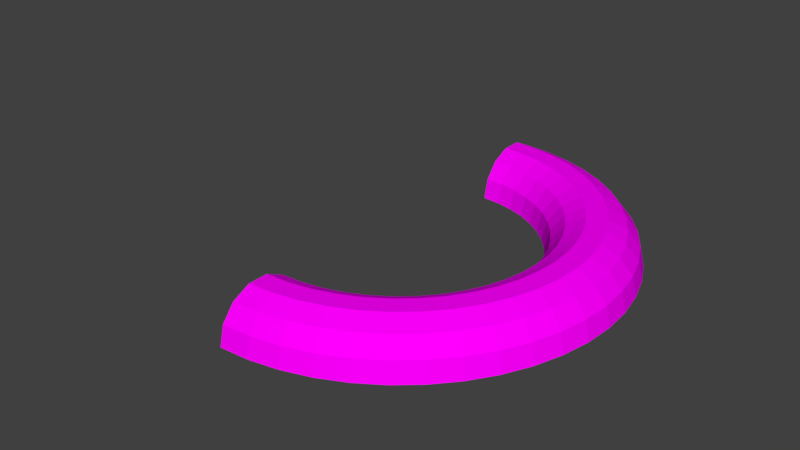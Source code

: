 # Source: rainbow.blend  (saved by Blender 2.79.0; exported with 4.5.12 LTS)
import bpy
from mathutils import Matrix  # noqa: F401  (used for matrix-valued properties, if any)

bpy.ops.wm.read_factory_settings(use_empty=True)
scene = bpy.context.scene
scene.name = 'Scene'

# ---- collections
col_collection_1 = bpy.data.collections.new('Collection 1'); scene.collection.children.link(col_collection_1)

# ---- images (referenced by path relative to the original .blend; pixels are not part of the script)
import os
ASSET_DIR = os.environ.get("B2B_ASSET_DIR", "")  # directory of the original .blend (textures are referenced by path, not embedded)
HERE = os.path.dirname(os.path.abspath(__file__))  # packed textures are extracted next to this script under _unpacked/

def load_image(name, relpath, width, height, colorspace="sRGB"):
    """Load a texture the original file referenced (path relative to the .blend, or extracted next to this script)."""
    p = next((c for c in (os.path.join(HERE, relpath), os.path.join(ASSET_DIR, relpath)) if relpath and os.path.exists(c)), "")
    if p:
        img = bpy.data.images.load(p, check_existing=True)
        img.name = name
    else:  # same state as the original file: an image datablock whose file is absent (Cycles renders it pink)
        img = bpy.data.images.new(name, width, height)
        img.source = "FILE"
        img.filepath = "//" + (relpath or name)
    img.colorspace_settings.name = colorspace
    return img
img_rainbow = load_image('rainbow', '', 1024, 1024, 'sRGB')

# ---- materials (node trees are filled in below, after node groups)
mat_rainbow = bpy.data.materials.new('rainBow')
mat_rainbow.alpha_threshold = 0.0
mat_rainbow.roughness = 0.5

# ---- material node trees
mat_rainbow.use_nodes = True; mat_rainbow.node_tree.nodes.clear()
_N = mat_rainbow.node_tree.nodes; _L = mat_rainbow.node_tree.links
n0 = _N.new('ShaderNodeOutputMaterial'); n0.name = 'Material Output'; n0.location = (300, 300)
n1 = _N.new('ShaderNodeBsdfDiffuse'); n1.name = 'Diffuse BSDF'; n1.location = (10, 300)
n2 = _N.new('ShaderNodeTexImage'); n2.name = 'Image Texture'; n2.location = (-180, 300)
n2.width = 140
n2.image = img_rainbow
_L.new(n1.outputs[0], n0.inputs[0])
_L.new(n2.outputs[0], n1.inputs[0])
n0.is_active_output = True

# ---- world
world_world = bpy.data.worlds.new('World'); scene.world = world_world
world_world.color = (0.05088, 0.05088, 0.05088)
world_world.use_sun_shadow = False
world_world.sun_shadow_jitter_overblur = 0.0
world_world.cycles.sampling_method = 'MANUAL'

# ---- meshes
me_torus_001 = bpy.data.meshes.new('Torus.001')
me_torus_001.from_pydata([(1.849, 1.136e-08, 3.945e-11), (1.802, 1.136e-08, 0.2093), (1.668, 1.136e-08, 0.3771), (1.474, 1.136e-08, 0.4702), (1.26, 1.136e-08, 0.4702), (1.066, 1.136e-08, 0.3771), (0.9325, 1.136e-08, 0.2093), (0.8848, 1.136e-08, 3.945e-11), (1.829, 0.3148, 3.945e-11), (1.781, 0.3085, 0.2093), (1.649, 0.2911, 0.3771), (1.457, 0.2658, 0.4702), (1.244, 0.2378, 0.4702), (1.052, 0.2126, 0.3771), (0.9197, 0.1951, 0.2093), (0.8724, 0.1889, 3.945e-11), (1.767, 0.6241, 3.945e-11), (1.721, 0.6118, 0.2093), (1.592, 0.5771, 0.3771), (1.405, 0.5271, 0.4702), (1.198, 0.4715, 0.4702), (1.011, 0.4215, 0.3771), (0.8816, 0.3869, 0.2093), (0.8355, 0.3745, 3.945e-11), (1.666, 0.9228, 3.945e-11), (1.622, 0.9046, 0.2093), (1.498, 0.8534, 0.3771), (1.319, 0.7793, 0.4702), (1.121, 0.6972, 0.4702), (0.9424, 0.6232, 0.3771), (0.8187, 0.572, 0.2093), (0.7746, 0.5537, 3.945e-11), (1.526, 1.206, 3.945e-11), (1.485, 1.182, 0.2093), (1.369, 1.115, 0.3771), (1.202, 1.018, 0.4702), (1.016, 0.9109, 0.4702), (0.8482, 0.8143, 0.3771), (0.7323, 0.7473, 0.2093), (0.6909, 0.7235, 3.945e-11), (1.351, 1.468, 3.945e-11), (1.313, 1.439, 0.2093), (1.207, 1.357, 0.3771), (1.054, 1.24, 0.4702), (0.8832, 1.109, 0.4702), (0.7298, 0.9914, 0.3771), (0.6236, 0.9099, 0.2093), (0.5858, 0.8808, 3.945e-11), (1.143, 1.705, 3.945e-11), (1.109, 1.671, 0.2093), (1.015, 1.577, 0.3771), (0.8779, 1.44, 0.4702), (0.7261, 1.288, 0.4702), (0.5894, 1.152, 0.3771), (0.4947, 1.057, 0.2093), (0.461, 1.023, 3.945e-11), (0.9059, 1.913, 3.945e-11), (0.8768, 1.875, 0.2093), (0.7953, 1.769, 0.3771), (0.6776, 1.616, 0.4702), (0.5469, 1.445, 0.4702), (0.4292, 1.292, 0.3771), (0.3477, 1.186, 0.2093), (0.3187, 1.148, 3.945e-11), (0.6436, 2.088, 3.945e-11), (0.6197, 2.047, 0.2093), (0.5528, 1.931, 0.3771), (0.4561, 1.764, 0.4702), (0.3488, 1.578, 0.4702), (0.2521, 1.41, 0.3771), (0.1852, 1.294, 0.2093), (0.1613, 1.253, 3.945e-11), (0.3607, 2.228, 3.945e-11), (0.3424, 2.184, 0.2093), (0.2912, 2.06, 0.3771), (0.2172, 1.882, 0.4702), (0.135, 1.683, 0.4702), (0.06104, 1.505, 0.3771), (0.009829, 1.381, 0.2093), (-0.00845, 1.337, 3.945e-11), (0.06199, 2.329, 3.945e-11), (0.04963, 2.283, 0.2093), (0.01499, 2.154, 0.3771), (-0.03506, 1.967, 0.4702), (-0.09062, 1.76, 0.4702), (-0.1407, 1.573, 0.3771), (-0.1753, 1.444, 0.2093), (-0.1877, 1.398, 3.945e-11), (-0.2474, 2.391, 3.945e-11), (-0.2536, 2.344, 0.2093), (-0.2711, 2.211, 0.3771), (-0.2963, 2.019, 0.4702), (-0.3244, 1.806, 0.4702), (-0.3496, 1.615, 0.3771), (-0.3671, 1.482, 0.2093), (-0.3733, 1.435, 3.945e-11), (-0.5622, 2.412, 3.945e-11), (-0.5622, 2.364, 0.2093), (-0.5622, 2.23, 0.3771), (-0.5622, 2.037, 0.4702), (-0.5622, 1.822, 0.4702), (-0.5622, 1.629, 0.3771), (-0.5622, 1.495, 0.2093), (-0.5622, 1.447, 3.945e-11), (-2.974, 2.222e-07, 3.945e-11), (-0.5622, -2.412, 3.945e-11), (-0.5622, -2.364, 0.2093), (-0.5622, -2.23, 0.3771), (-0.5622, -2.037, 0.4702), (-0.5622, -1.822, 0.4702), (-0.5622, -1.629, 0.3771), (-0.5622, -1.495, 0.2093), (-0.5622, -1.447, 3.945e-11), (-0.2474, -2.391, 3.945e-11), (-0.2536, -2.344, 0.2093), (-0.2711, -2.211, 0.3771), (-0.2963, -2.019, 0.4702), (-0.3244, -1.806, 0.4702), (-0.3496, -1.615, 0.3771), (-0.3671, -1.482, 0.2093), (-0.3733, -1.435, 3.945e-11), (0.06199, -2.329, 3.945e-11), (0.04963, -2.283, 0.2093), (0.01499, -2.154, 0.3771), (-0.03507, -1.967, 0.4702), (-0.09062, -1.76, 0.4702), (-0.1407, -1.573, 0.3771), (-0.1753, -1.444, 0.2093), (-0.1877, -1.398, 3.945e-11), (0.3607, -2.228, 3.945e-11), (0.3424, -2.184, 0.2093), (0.2912, -2.06, 0.3771), (0.2172, -1.882, 0.4702), (0.135, -1.683, 0.4702), (0.06104, -1.505, 0.3771), (0.009829, -1.381, 0.2093), (-0.00845, -1.337, 3.945e-11), (0.6436, -2.088, 3.945e-11), (0.6197, -2.047, 0.2093), (0.5528, -1.931, 0.3771), (0.4561, -1.764, 0.4702), (0.3488, -1.578, 0.4702), (0.2521, -1.41, 0.3771), (0.1852, -1.294, 0.2093), (0.1613, -1.253, 3.945e-11), (0.9059, -1.913, 3.945e-11), (0.8768, -1.875, 0.2093), (0.7953, -1.769, 0.3771), (0.6776, -1.616, 0.4702), (0.5469, -1.445, 0.4702), (0.4292, -1.292, 0.3771), (0.3477, -1.186, 0.2093), (0.3187, -1.148, 3.945e-11), (1.143, -1.705, 3.945e-11), (1.109, -1.671, 0.2093), (1.015, -1.577, 0.3771), (0.8779, -1.44, 0.4702), (0.7261, -1.288, 0.4702), (0.5894, -1.152, 0.3771), (0.4947, -1.057, 0.2093), (0.461, -1.023, 3.945e-11), (1.351, -1.468, 3.945e-11), (1.313, -1.439, 0.2093), (1.207, -1.357, 0.3771), (1.054, -1.24, 0.4702), (0.8832, -1.109, 0.4702), (0.7298, -0.9914, 0.3771), (0.6236, -0.9099, 0.2093), (0.5858, -0.8808, 3.945e-11), (1.526, -1.206, 3.945e-11), (1.485, -1.182, 0.2093), (1.369, -1.115, 0.3771), (1.202, -1.018, 0.4702), (1.016, -0.9109, 0.4702), (0.8482, -0.8143, 0.3771), (0.7323, -0.7473, 0.2093), (0.6909, -0.7235, 3.945e-11), (1.666, -0.9228, 3.945e-11), (1.622, -0.9046, 0.2093), (1.498, -0.8534, 0.3771), (1.319, -0.7794, 0.4702), (1.121, -0.6972, 0.4702), (0.9424, -0.6232, 0.3771), (0.8187, -0.572, 0.2093), (0.7746, -0.5537, 3.945e-11), (1.767, -0.6241, 3.945e-11), (1.721, -0.6118, 0.2093), (1.592, -0.5771, 0.3771), (1.405, -0.5271, 0.4702), (1.198, -0.4715, 0.4702), (1.011, -0.4215, 0.3771), (0.8816, -0.3868, 0.2093), (0.8355, -0.3745, 3.945e-11), (1.829, -0.3148, 3.945e-11), (1.781, -0.3085, 0.2093), (1.649, -0.2911, 0.3771), (1.457, -0.2658, 0.4702), (1.244, -0.2378, 0.4702), (1.052, -0.2126, 0.3771), (0.9197, -0.1951, 0.2093), (0.8724, -0.1889, 3.945e-11)], [], [(0, 8, 9, 1), (1, 9, 10, 2), (2, 10, 11, 3), (3, 11, 12, 4), (4, 12, 13, 5), (5, 13, 14, 6), (6, 14, 15, 7), (8, 16, 17, 9), (9, 17, 18, 10), (10, 18, 19, 11), (11, 19, 20, 12), (12, 20, 21, 13), (13, 21, 22, 14), (14, 22, 23, 15), (16, 24, 25, 17), (17, 25, 26, 18), (18, 26, 27, 19), (19, 27, 28, 20), (20, 28, 29, 21), (21, 29, 30, 22), (22, 30, 31, 23), (24, 32, 33, 25), (25, 33, 34, 26), (26, 34, 35, 27), (27, 35, 36, 28), (28, 36, 37, 29), (29, 37, 38, 30), (30, 38, 39, 31), (32, 40, 41, 33), (33, 41, 42, 34), (34, 42, 43, 35), (35, 43, 44, 36), (36, 44, 45, 37), (37, 45, 46, 38), (38, 46, 47, 39), (40, 48, 49, 41), (41, 49, 50, 42), (42, 50, 51, 43), (43, 51, 52, 44), (44, 52, 53, 45), (45, 53, 54, 46), (46, 54, 55, 47), (48, 56, 57, 49), (49, 57, 58, 50), (50, 58, 59, 51), (51, 59, 60, 52), (52, 60, 61, 53), (53, 61, 62, 54), (54, 62, 63, 55), (56, 64, 65, 57), (57, 65, 66, 58), (58, 66, 67, 59), (59, 67, 68, 60), (60, 68, 69, 61), (61, 69, 70, 62), (62, 70, 71, 63), (64, 72, 73, 65), (65, 73, 74, 66), (66, 74, 75, 67), (67, 75, 76, 68), (68, 76, 77, 69), (69, 77, 78, 70), (70, 78, 79, 71), (72, 80, 81, 73), (73, 81, 82, 74), (74, 82, 83, 75), (75, 83, 84, 76), (76, 84, 85, 77), (77, 85, 86, 78), (78, 86, 87, 79), (80, 88, 89, 81), (81, 89, 90, 82), (82, 90, 91, 83), (83, 91, 92, 84), (84, 92, 93, 85), (85, 93, 94, 86), (86, 94, 95, 87), (88, 96, 97, 89), (89, 97, 98, 90), (90, 98, 99, 91), (91, 99, 100, 92), (92, 100, 101, 93), (93, 101, 102, 94), (94, 102, 103, 95), (105, 113, 114, 106), (106, 114, 115, 107), (107, 115, 116, 108), (108, 116, 117, 109), (109, 117, 118, 110), (110, 118, 119, 111), (111, 119, 120, 112), (113, 121, 122, 114), (114, 122, 123, 115), (115, 123, 124, 116), (116, 124, 125, 117), (117, 125, 126, 118), (118, 126, 127, 119), (119, 127, 128, 120), (121, 129, 130, 122), (122, 130, 131, 123), (123, 131, 132, 124), (124, 132, 133, 125), (125, 133, 134, 126), (126, 134, 135, 127), (127, 135, 136, 128), (129, 137, 138, 130), (130, 138, 139, 131), (131, 139, 140, 132), (132, 140, 141, 133), (133, 141, 142, 134), (134, 142, 143, 135), (135, 143, 144, 136), (137, 145, 146, 138), (138, 146, 147, 139), (139, 147, 148, 140), (140, 148, 149, 141), (141, 149, 150, 142), (142, 150, 151, 143), (143, 151, 152, 144), (145, 153, 154, 146), (146, 154, 155, 147), (147, 155, 156, 148), (148, 156, 157, 149), (149, 157, 158, 150), (150, 158, 159, 151), (151, 159, 160, 152), (153, 161, 162, 154), (154, 162, 163, 155), (155, 163, 164, 156), (156, 164, 165, 157), (157, 165, 166, 158), (158, 166, 167, 159), (159, 167, 168, 160), (161, 169, 170, 162), (162, 170, 171, 163), (163, 171, 172, 164), (164, 172, 173, 165), (165, 173, 174, 166), (166, 174, 175, 167), (167, 175, 176, 168), (169, 177, 178, 170), (170, 178, 179, 171), (171, 179, 180, 172), (172, 180, 181, 173), (173, 181, 182, 174), (174, 182, 183, 175), (175, 183, 184, 176), (177, 185, 186, 178), (178, 186, 187, 179), (179, 187, 188, 180), (180, 188, 189, 181), (181, 189, 190, 182), (182, 190, 191, 183), (183, 191, 192, 184), (185, 193, 194, 186), (186, 194, 195, 187), (187, 195, 196, 188), (188, 196, 197, 189), (189, 197, 198, 190), (190, 198, 199, 191), (191, 199, 200, 192), (193, 0, 1, 194), (194, 1, 2, 195), (195, 2, 3, 196), (196, 3, 4, 197), (197, 4, 5, 198), (198, 5, 6, 199), (199, 6, 7, 200)])
_uv = me_torus_001.uv_layers.new(name='UVMap')
_uv.uv.foreach_set('vector', [0.5, 0.8216, 0.5425, 0.8223, 0.5417, 0.8512, 0.5, 0.8506, 0.1992, 0.2252, 0.218, 0.226, 0.2169, 0.239, 0.1992, 0.2382, 0.2109, 0.04922, 0.2343, 0.0506, 0.2323, 0.0677, 0.2109, 0.06644, 0.7421, 0.5713, 0.7698, 0.5732, 0.7669, 0.5953, 0.7421, 0.5937, 0.2339, 0.5722, 0.2598, 0.5738, 0.2571, 0.597, 0.2339, 0.5957, 0.2339, 0.3855, 0.2553, 0.3863, 0.2535, 0.4078, 0.2339, 0.407, 0.7402, 0.188, 0.7585, 0.1883, 0.758, 0.2084, 0.7402, 0.2081, 0.5425, 0.8223, 0.585, 0.8241, 0.5833, 0.853, 0.5417, 0.8512, 0.218, 0.226, 0.2366, 0.2283, 0.2345, 0.2411, 0.2169, 0.239, 0.2343, 0.0506, 0.2573, 0.05471, 0.2533, 0.07146, 0.2323, 0.0677, 0.7698, 0.5732, 0.797, 0.5786, 0.7912, 0.6001, 0.7669, 0.5953, 0.2598, 0.5738, 0.2854, 0.5783, 0.28, 0.6011, 0.2571, 0.597, 0.2553, 0.3863, 0.2765, 0.3889, 0.273, 0.4102, 0.2535, 0.4078, 0.7585, 0.1883, 0.7768, 0.1891, 0.7757, 0.2092, 0.758, 0.2084, 0.585, 0.8241, 0.6274, 0.8272, 0.6249, 0.856, 0.5833, 0.853, 0.2366, 0.2283, 0.255, 0.2321, 0.2518, 0.2447, 0.2345, 0.2411, 0.2573, 0.05471, 0.2797, 0.06151, 0.2738, 0.07766, 0.2533, 0.07146, 0.797, 0.5786, 0.8232, 0.5875, 0.8147, 0.6081, 0.7912, 0.6001, 0.2854, 0.5783, 0.3103, 0.5859, 0.3022, 0.6079, 0.28, 0.6011, 0.2765, 0.3889, 0.2975, 0.3933, 0.2923, 0.4142, 0.273, 0.4102, 0.7768, 0.1891, 0.7951, 0.1904, 0.7934, 0.2105, 0.7757, 0.2092, 0.6274, 0.8272, 0.6697, 0.8315, 0.6663, 0.8603, 0.6249, 0.856, 0.255, 0.2321, 0.273, 0.2374, 0.2688, 0.2497, 0.2518, 0.2447, 0.2797, 0.06151, 0.3012, 0.0709, 0.2933, 0.08624, 0.2738, 0.07766, 0.8232, 0.5875, 0.8481, 0.5997, 0.8369, 0.6191, 0.8147, 0.6081, 0.3103, 0.5859, 0.3342, 0.5963, 0.3235, 0.6172, 0.3022, 0.6079, 0.2975, 0.3933, 0.3181, 0.3993, 0.3112, 0.4198, 0.2923, 0.4142, 0.7951, 0.1904, 0.8133, 0.1923, 0.811, 0.2123, 0.7934, 0.2105, 0.6697, 0.8315, 0.7119, 0.8371, 0.7077, 0.8657, 0.6663, 0.8603, 0.273, 0.2374, 0.2906, 0.2441, 0.2854, 0.2561, 0.2688, 0.2497, 0.3012, 0.0709, 0.3213, 0.08274, 0.3118, 0.09705, 0.2933, 0.08624, 0.8481, 0.5997, 0.8712, 0.6151, 0.8576, 0.6329, 0.8369, 0.6191, 0.3342, 0.5963, 0.3566, 0.6095, 0.3436, 0.629, 0.3235, 0.6172, 0.3181, 0.3993, 0.3381, 0.407, 0.3295, 0.4268, 0.3112, 0.4198, 0.8133, 0.1923, 0.8315, 0.1947, 0.8286, 0.2146, 0.811, 0.2123, 0.7119, 0.8371, 0.7538, 0.8439, 0.7488, 0.8724, 0.7077, 0.8657, 0.2906, 0.2441, 0.3075, 0.2522, 0.3013, 0.2637, 0.2854, 0.2561, 0.3213, 0.08274, 0.34, 0.09687, 0.3288, 0.11, 0.3118, 0.09705, 0.8712, 0.6151, 0.892, 0.6334, 0.8762, 0.6492, 0.8576, 0.6329, 0.3566, 0.6095, 0.3773, 0.6252, 0.3621, 0.643, 0.3436, 0.629, 0.3381, 0.407, 0.3574, 0.4163, 0.3472, 0.4354, 0.3295, 0.4268, 0.8315, 0.1947, 0.8496, 0.1976, 0.8461, 0.2174, 0.8286, 0.2146, 0.7538, 0.8439, 0.7956, 0.8519, 0.7898, 0.8802, 0.7488, 0.8724, 0.3075, 0.2522, 0.3237, 0.2617, 0.3166, 0.2727, 0.3013, 0.2637, 0.34, 0.09687, 0.3568, 0.1131, 0.3442, 0.1248, 0.3288, 0.11, 0.892, 0.6334, 0.9103, 0.6543, 0.8926, 0.6679, 0.8762, 0.6492, 0.3773, 0.6252, 0.3961, 0.6433, 0.3789, 0.6592, 0.3621, 0.643, 0.3574, 0.4163, 0.3759, 0.4271, 0.3642, 0.4453, 0.3472, 0.4354, 0.8496, 0.1976, 0.8676, 0.201, 0.8635, 0.2207, 0.8461, 0.2174, 0.7956, 0.8519, 0.8371, 0.8611, 0.8304, 0.8892, 0.7898, 0.8802, 0.3237, 0.2617, 0.339, 0.2725, 0.3311, 0.2829, 0.3166, 0.2727, 0.3568, 0.1131, 0.3717, 0.1312, 0.3577, 0.1413, 0.3442, 0.1248, 0.9103, 0.6543, 0.9257, 0.6773, 0.9063, 0.6885, 0.8926, 0.6679, 0.3961, 0.6433, 0.4126, 0.6634, 0.3936, 0.6771, 0.3789, 0.6592, 0.3759, 0.4271, 0.3934, 0.4395, 0.3803, 0.4566, 0.3642, 0.4453, 0.8676, 0.201, 0.8854, 0.205, 0.8808, 0.2246, 0.8635, 0.2207, 0.8371, 0.8611, 0.8783, 0.8715, 0.8709, 0.8994, 0.8304, 0.8892, 0.339, 0.2725, 0.3535, 0.2845, 0.3447, 0.2942, 0.3311, 0.2829, 0.3717, 0.1312, 0.3843, 0.1509, 0.3692, 0.1593, 0.3577, 0.1413, 0.9257, 0.6773, 0.938, 0.7022, 0.9173, 0.7107, 0.9063, 0.6885, 0.4126, 0.6634, 0.4266, 0.6853, 0.4061, 0.6967, 0.3936, 0.6771, 0.3934, 0.4395, 0.4099, 0.4532, 0.3954, 0.4692, 0.3803, 0.4566, 0.8854, 0.205, 0.9032, 0.2095, 0.898, 0.2289, 0.8808, 0.2246, 0.8783, 0.8715, 0.9193, 0.8831, 0.9109, 0.9108, 0.8709, 0.8994, 0.3535, 0.2845, 0.3669, 0.2977, 0.3574, 0.3066, 0.3447, 0.2942, 0.3843, 0.1509, 0.3944, 0.172, 0.3785, 0.1786, 0.3692, 0.1593, 0.938, 0.7022, 0.9469, 0.7284, 0.9253, 0.7342, 0.9173, 0.7107, 0.4266, 0.6853, 0.4379, 0.7087, 0.4162, 0.7177, 0.4061, 0.6967, 0.4099, 0.4532, 0.4252, 0.4681, 0.4095, 0.4829, 0.3954, 0.4692, 0.9032, 0.2095, 0.9208, 0.2145, 0.9151, 0.2338, 0.898, 0.2289, 0.9193, 0.8831, 0.9598, 0.8959, 0.9507, 0.9233, 0.9109, 0.9108, 0.3669, 0.2977, 0.3792, 0.3118, 0.369, 0.32, 0.3574, 0.3066, 0.3944, 0.172, 0.4021, 0.1941, 0.3855, 0.1988, 0.3785, 0.1786, 0.9469, 0.7284, 0.9523, 0.7556, 0.9301, 0.7586, 0.9253, 0.7342, 0.4379, 0.7087, 0.4464, 0.7333, 0.4238, 0.7397, 0.4162, 0.7177, 0.4252, 0.4681, 0.4393, 0.4843, 0.4224, 0.4978, 0.4095, 0.4829, 0.9208, 0.2145, 0.9383, 0.22, 0.932, 0.2391, 0.9151, 0.2338, 0.9598, 0.8959, 1.0, 0.9099, 0.9901, 0.937, 0.9507, 0.9233, 0.3792, 0.3118, 0.3903, 0.327, 0.3795, 0.3343, 0.369, 0.32, 0.4021, 0.1941, 0.4071, 0.217, 0.3901, 0.2196, 0.3855, 0.1988, 0.9523, 0.7556, 0.9541, 0.7833, 0.9317, 0.7833, 0.9301, 0.7586, 0.4464, 0.7333, 0.4519, 0.7587, 0.4288, 0.7624, 0.4238, 0.7397, 0.4393, 0.4843, 0.4519, 0.5016, 0.434, 0.5137, 0.4224, 0.4978, 0.9383, 0.22, 0.9556, 0.226, 0.9487, 0.2449, 0.932, 0.2391, 3.397e-05, 0.9099, 0.0402, 0.8959, 0.0493, 0.9233, 0.009936, 0.937, 0.008137, 0.327, 0.01924, 0.3118, 0.02943, 0.32, 0.01896, 0.3343, 0.0148, 0.217, 0.01979, 0.1941, 0.03636, 0.1988, 0.03181, 0.2196, 0.5301, 0.7833, 0.532, 0.7556, 0.5541, 0.7586, 0.5525, 0.7833, 0.01578, 0.7587, 0.02132, 0.7333, 0.04388, 0.7397, 0.03893, 0.7624, 0.01577, 0.5016, 0.02845, 0.4843, 0.04533, 0.4978, 0.0337, 0.5137, 0.5249, 0.226, 0.5422, 0.22, 0.5485, 0.2391, 0.5318, 0.2449, 0.0402, 0.8959, 0.08075, 0.8831, 0.08905, 0.9108, 0.0493, 0.9233, 0.01924, 0.3118, 0.03154, 0.2977, 0.04103, 0.3066, 0.02943, 0.32, 0.01979, 0.1941, 0.02743, 0.172, 0.04334, 0.1786, 0.03636, 0.1988, 0.532, 0.7556, 0.5374, 0.7284, 0.5589, 0.7342, 0.5541, 0.7586, 0.02132, 0.7333, 0.02982, 0.7087, 0.05147, 0.7177, 0.04388, 0.7397, 0.02845, 0.4843, 0.04248, 0.4681, 0.05821, 0.4829, 0.04533, 0.4978, 0.5422, 0.22, 0.5596, 0.2145, 0.5654, 0.2338, 0.5485, 0.2391, 0.08075, 0.8831, 0.1217, 0.8715, 0.1291, 0.8994, 0.08905, 0.9108, 0.03154, 0.2977, 0.04495, 0.2845, 0.05369, 0.2942, 0.04103, 0.3066, 0.02743, 0.172, 0.03761, 0.1509, 0.05265, 0.1593, 0.04334, 0.1786, 0.5374, 0.7284, 0.5463, 0.7022, 0.5669, 0.7107, 0.5589, 0.7342, 0.02982, 0.7087, 0.04115, 0.6853, 0.0616, 0.6967, 0.05147, 0.7177, 0.04248, 0.4681, 0.05779, 0.4532, 0.07226, 0.4692, 0.05821, 0.4829, 0.5596, 0.2145, 0.5773, 0.2095, 0.5825, 0.2289, 0.5654, 0.2338, 0.1217, 0.8715, 0.1629, 0.8611, 0.1696, 0.8892, 0.1291, 0.8994, 0.04495, 0.2845, 0.0594, 0.2725, 0.06731, 0.2829, 0.05369, 0.2942, 0.03761, 0.1509, 0.05021, 0.1312, 0.06415, 0.1413, 0.05265, 0.1593, 0.5463, 0.7022, 0.5585, 0.6773, 0.5779, 0.6885, 0.5669, 0.7107, 0.04115, 0.6853, 0.05515, 0.6634, 0.07412, 0.6771, 0.0616, 0.6967, 0.05779, 0.4532, 0.07428, 0.4395, 0.08739, 0.4566, 0.07226, 0.4692, 0.5773, 0.2095, 0.595, 0.205, 0.5997, 0.2246, 0.5825, 0.2289, 0.1629, 0.8611, 0.2044, 0.8519, 0.2102, 0.8802, 0.1696, 0.8892, 0.0594, 0.2725, 0.07477, 0.2617, 0.08181, 0.2727, 0.06731, 0.2829, 0.05021, 0.1312, 0.06504, 0.1131, 0.07769, 0.1248, 0.06415, 0.1413, 0.5585, 0.6773, 0.5739, 0.6543, 0.5917, 0.6679, 0.5779, 0.6885, 0.05515, 0.6634, 0.07164, 0.6433, 0.08886, 0.6592, 0.07412, 0.6771, 0.07428, 0.4395, 0.09182, 0.4271, 0.1035, 0.4453, 0.08739, 0.4566, 0.595, 0.205, 0.6129, 0.201, 0.617, 0.2207, 0.5997, 0.2246, 0.2044, 0.8519, 0.2462, 0.8439, 0.2512, 0.8724, 0.2102, 0.8802, 0.07477, 0.2617, 0.09097, 0.2522, 0.0971, 0.2637, 0.08181, 0.2727, 0.06504, 0.1131, 0.08189, 0.09687, 0.09309, 0.11, 0.07769, 0.1248, 0.5739, 0.6543, 0.5922, 0.6334, 0.608, 0.6492, 0.5917, 0.6679, 0.07164, 0.6433, 0.09038, 0.6252, 0.1056, 0.643, 0.08886, 0.6592, 0.09182, 0.4271, 0.1103, 0.4163, 0.1205, 0.4354, 0.1035, 0.4453, 0.6129, 0.201, 0.6309, 0.1976, 0.6344, 0.2174, 0.617, 0.2207, 0.2462, 0.8439, 0.2881, 0.8371, 0.2923, 0.8657, 0.2512, 0.8724, 0.09097, 0.2522, 0.1079, 0.2441, 0.1131, 0.2561, 0.0971, 0.2637, 0.08189, 0.09687, 0.1005, 0.08274, 0.1101, 0.09705, 0.09309, 0.11, 0.5922, 0.6334, 0.6131, 0.6151, 0.6267, 0.6329, 0.608, 0.6492, 0.09038, 0.6252, 0.1111, 0.6095, 0.1241, 0.629, 0.1056, 0.643, 0.1103, 0.4163, 0.1296, 0.407, 0.1382, 0.4268, 0.1205, 0.4354, 0.6309, 0.1976, 0.649, 0.1947, 0.6519, 0.2146, 0.6344, 0.2174, 0.2881, 0.8371, 0.3303, 0.8315, 0.3337, 0.8603, 0.2923, 0.8657, 0.1079, 0.2441, 0.1254, 0.2374, 0.1296, 0.2497, 0.1131, 0.2561, 0.1005, 0.08274, 0.1207, 0.0709, 0.1285, 0.08624, 0.1101, 0.09705, 0.6131, 0.6151, 0.6361, 0.5997, 0.6473, 0.6191, 0.6267, 0.6329, 0.1111, 0.6095, 0.1336, 0.5963, 0.1442, 0.6172, 0.1241, 0.629, 0.1296, 0.407, 0.1496, 0.3993, 0.1565, 0.4198, 0.1382, 0.4268, 0.649, 0.1947, 0.6671, 0.1923, 0.6695, 0.2123, 0.6519, 0.2146, 0.3303, 0.8315, 0.3726, 0.8272, 0.3751, 0.856, 0.3337, 0.8603, 0.1254, 0.2374, 0.1434, 0.2321, 0.1466, 0.2447, 0.1296, 0.2497, 0.1207, 0.0709, 0.1422, 0.06151, 0.1481, 0.07766, 0.1285, 0.08624, 0.6361, 0.5997, 0.661, 0.5875, 0.6695, 0.6081, 0.6473, 0.6191, 0.1336, 0.5963, 0.1574, 0.5859, 0.1655, 0.6079, 0.1442, 0.6172, 0.1496, 0.3993, 0.1702, 0.3933, 0.1754, 0.4142, 0.1565, 0.4198, 0.6671, 0.1923, 0.6854, 0.1904, 0.6871, 0.2105, 0.6695, 0.2123, 0.3726, 0.8272, 0.415, 0.8241, 0.4167, 0.853, 0.3751, 0.856, 0.1434, 0.2321, 0.1618, 0.2283, 0.1639, 0.2411, 0.1466, 0.2447, 0.1422, 0.06151, 0.1645, 0.05471, 0.1686, 0.07146, 0.1481, 0.07766, 0.661, 0.5875, 0.6873, 0.5786, 0.693, 0.6001, 0.6695, 0.6081, 0.1574, 0.5859, 0.1823, 0.5783, 0.1877, 0.6011, 0.1655, 0.6079, 0.1702, 0.3933, 0.1912, 0.3889, 0.1947, 0.4102, 0.1754, 0.4142, 0.6854, 0.1904, 0.7036, 0.1891, 0.7048, 0.2092, 0.6871, 0.2105, 0.415, 0.8241, 0.4575, 0.8223, 0.4583, 0.8512, 0.4167, 0.853, 0.1618, 0.2283, 0.1805, 0.226, 0.1815, 0.239, 0.1639, 0.2411, 0.1645, 0.05471, 0.1876, 0.0506, 0.1896, 0.0677, 0.1686, 0.07146, 0.6873, 0.5786, 0.7144, 0.5732, 0.7174, 0.5953, 0.693, 0.6001, 0.1823, 0.5783, 0.2079, 0.5738, 0.2106, 0.597, 0.1877, 0.6011, 0.1912, 0.3889, 0.2124, 0.3863, 0.2142, 0.4078, 0.1947, 0.4102, 0.7036, 0.1891, 0.7219, 0.1883, 0.7225, 0.2084, 0.7048, 0.2092, 0.4575, 0.8223, 0.5, 0.8216, 0.5, 0.8506, 0.4583, 0.8512, 0.1805, 0.226, 0.1992, 0.2252, 0.1992, 0.2382, 0.1815, 0.239, 0.1876, 0.0506, 0.2109, 0.04922, 0.2109, 0.06644, 0.1896, 0.0677, 0.7144, 0.5732, 0.7421, 0.5713, 0.7421, 0.5937, 0.7174, 0.5953, 0.2079, 0.5738, 0.2339, 0.5722, 0.2339, 0.5957, 0.2106, 0.597, 0.2124, 0.3863, 0.2339, 0.3855, 0.2339, 0.407, 0.2142, 0.4078, 0.7219, 0.1883, 0.7402, 0.188, 0.7402, 0.2081, 0.7225, 0.2084])
me_torus_001.materials.append(mat_rainbow)
me_torus_001.use_remesh_preserve_volume = False
me_torus_001.use_remesh_preserve_attributes = False
me_torus_001.use_mirror_vertex_groups = False
me_torus_001.use_paint_bone_selection = False
me_torus_001.use_paint_mask = True
me_torus_001.update()

# ---- objects
ob_torus_001 = bpy.data.objects.new('Torus.001', me_torus_001)

# ---- transforms, parenting, visibility, modifiers, constraints
ob_torus_001.location = (0.0, 0.0, 0.0)
ob_torus_001.lineart.crease_threshold = 0.0

# ---- collection membership
col_collection_1.objects.link(ob_torus_001)

# ---- scene / render settings (as saved in the file)
scene.frame_start = 1; scene.frame_end = 250; scene.frame_set(20)
scene.render.engine = 'CYCLES'
scene.render.resolution_percentage = 50
scene.render.dither_intensity = 0.0
scene.cycles.use_denoising = False
scene.cycles.samples = 128
scene.cycles.sampling_pattern = 'TABULATED_SOBOL'
scene.cycles.use_adaptive_sampling = False
scene.cycles.use_light_tree = False
scene.cycles.blur_glossy = 0.0
scene.cycles.sample_clamp_indirect = 0.0
scene.view_settings.view_transform = 'Standard'
bpy.context.view_layer.update()

# ---- added for rendering (the .blend has no active camera and no usable light): camera, sun
cam_auto = bpy.data.cameras.new('AutoCamera')
cam_auto.lens = 50.0
cam_auto.sensor_width = 36.0
cam_auto.clip_end = 1000.0
ob_auto_camera = bpy.data.objects.new('AutoCamera', cam_auto)
scene.collection.objects.link(ob_auto_camera)
ob_auto_camera.location = (5.7636, -7.59091, 5.29571)
ob_auto_camera.rotation_euler = (1.09748, -7.21219e-08, 0.694738)
scene.camera = ob_auto_camera
light_auto_sun = bpy.data.lights.new('AutoSun', 'SUN')
light_auto_sun.energy = 3.0
light_auto_sun.angle = 0.0523599
ob_auto_sun = bpy.data.objects.new('AutoSun', light_auto_sun)
scene.collection.objects.link(ob_auto_sun)
ob_auto_sun.rotation_euler = (0.872665, 0.174533, 0.523599)
bpy.context.view_layer.update()
